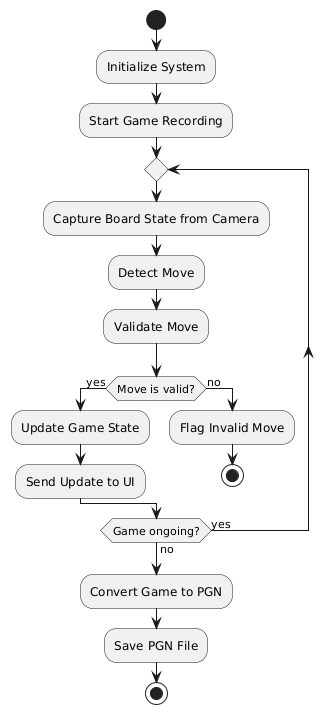

The diagram above was rendered by PlantUML. Its source (embedded in the PNG):
@startuml
start

:Initialize System;
:Start Game Recording;

repeat
  :Capture Board State from Camera;
  :Detect Move;
  :Validate Move;

  if (Move is valid?) then (yes)
    :Update Game State;
    :Send Update to UI;
  else (no)
    :Flag Invalid Move;
    stop
  endif

repeat while (Game ongoing?) is (yes) not (no)

:Convert Game to PGN;
:Save PGN File;

stop
@enduml